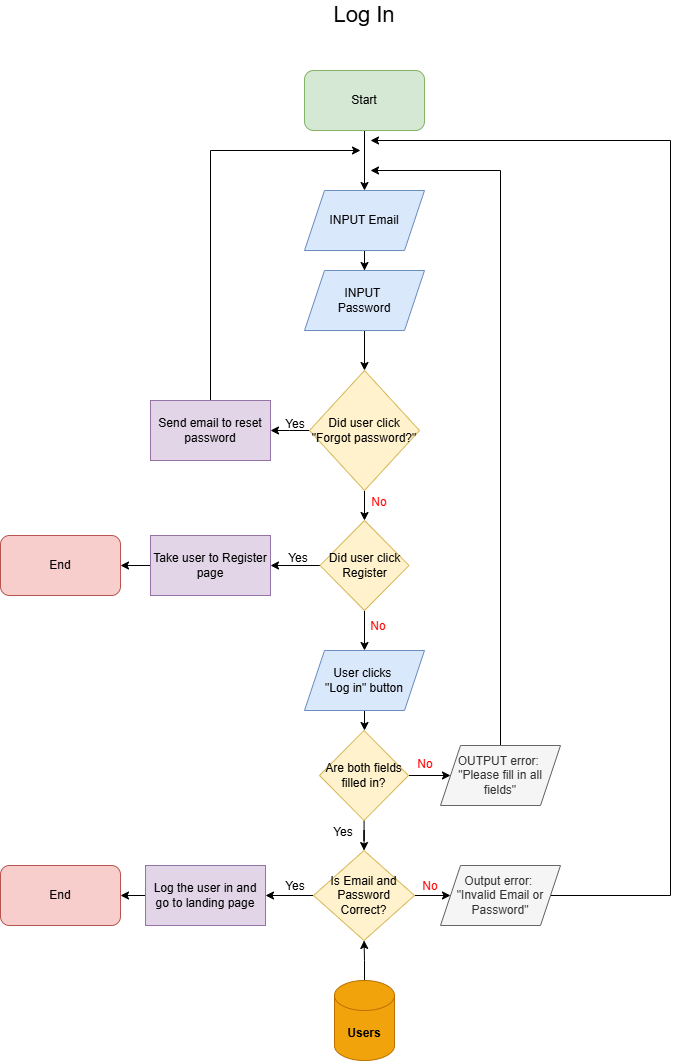

The diagram above was exported from draw.io. Its source (the exported page's mxGraphModel, read from the mxfile embedded in the PNG):
<mxGraphModel dx="2037" dy="1110" grid="1" gridSize="10" guides="1" tooltips="1" connect="1" arrows="1" fold="1" page="1" pageScale="1" pageWidth="827" pageHeight="1169" math="0" shadow="0">
  <root>
    <mxCell id="0" />
    <mxCell id="1" parent="0" />
    <mxCell id="MOVnheqcf47xkxZNPFPa-5" edge="1" parent="1" source="hH7DQ0DgpK4Rq5mIRgTC-1" style="edgeStyle=orthogonalEdgeStyle;rounded=0;orthogonalLoop=1;jettySize=auto;html=1;" target="MOVnheqcf47xkxZNPFPa-4" value="">
      <mxGeometry relative="1" as="geometry" />
    </mxCell>
    <mxCell id="hH7DQ0DgpK4Rq5mIRgTC-1" parent="1" style="rounded=1;whiteSpace=wrap;html=1;fillColor=#d5e8d4;strokeColor=#82b366;" value="Start" vertex="1">
      <mxGeometry height="60" width="120" x="354" y="110" as="geometry" />
    </mxCell>
    <mxCell id="MOVnheqcf47xkxZNPFPa-1" parent="1" style="text;html=1;whiteSpace=wrap;strokeColor=none;fillColor=none;align=center;verticalAlign=middle;rounded=0;" value="&lt;font style=&quot;font-size: 22px;&quot;&gt;Log In&lt;/font&gt;" vertex="1">
      <mxGeometry height="30" width="76" x="376" y="40" as="geometry" />
    </mxCell>
    <mxCell id="MOVnheqcf47xkxZNPFPa-7" edge="1" parent="1" source="MOVnheqcf47xkxZNPFPa-4" style="edgeStyle=orthogonalEdgeStyle;rounded=0;orthogonalLoop=1;jettySize=auto;html=1;" target="MOVnheqcf47xkxZNPFPa-6" value="">
      <mxGeometry relative="1" as="geometry" />
    </mxCell>
    <mxCell id="MOVnheqcf47xkxZNPFPa-4" parent="1" style="shape=parallelogram;perimeter=parallelogramPerimeter;whiteSpace=wrap;html=1;fixedSize=1;fillColor=#dae8fc;strokeColor=#6c8ebf;" value="INPUT Email" vertex="1">
      <mxGeometry height="60" width="120" x="354" y="230" as="geometry" />
    </mxCell>
    <mxCell id="MOVnheqcf47xkxZNPFPa-9" edge="1" parent="1" source="MOVnheqcf47xkxZNPFPa-6" style="edgeStyle=orthogonalEdgeStyle;rounded=0;orthogonalLoop=1;jettySize=auto;html=1;" target="MOVnheqcf47xkxZNPFPa-8">
      <mxGeometry relative="1" as="geometry" />
    </mxCell>
    <mxCell id="MOVnheqcf47xkxZNPFPa-6" parent="1" style="shape=parallelogram;perimeter=parallelogramPerimeter;whiteSpace=wrap;html=1;fixedSize=1;fillColor=#dae8fc;strokeColor=#6c8ebf;" value="INPUT&amp;nbsp;&lt;div&gt;Password&lt;/div&gt;" vertex="1">
      <mxGeometry height="60" width="120" x="354" y="310" as="geometry" />
    </mxCell>
    <mxCell id="MOVnheqcf47xkxZNPFPa-11" edge="1" parent="1" source="MOVnheqcf47xkxZNPFPa-8" style="edgeStyle=orthogonalEdgeStyle;rounded=0;orthogonalLoop=1;jettySize=auto;html=1;" target="MOVnheqcf47xkxZNPFPa-10" value="">
      <mxGeometry relative="1" as="geometry" />
    </mxCell>
    <mxCell id="MOVnheqcf47xkxZNPFPa-15" edge="1" parent="1" source="MOVnheqcf47xkxZNPFPa-8" style="edgeStyle=orthogonalEdgeStyle;rounded=0;orthogonalLoop=1;jettySize=auto;html=1;" target="MOVnheqcf47xkxZNPFPa-14" value="">
      <mxGeometry relative="1" as="geometry" />
    </mxCell>
    <mxCell id="MOVnheqcf47xkxZNPFPa-8" parent="1" style="rhombus;whiteSpace=wrap;html=1;fillColor=#fff2cc;strokeColor=#d6b656;" value="Did user click &quot;Forgot password?&quot;" vertex="1">
      <mxGeometry height="120" width="110" x="359" y="410" as="geometry" />
    </mxCell>
    <mxCell id="MOVnheqcf47xkxZNPFPa-13" edge="1" parent="1" source="MOVnheqcf47xkxZNPFPa-10" style="edgeStyle=orthogonalEdgeStyle;rounded=0;orthogonalLoop=1;jettySize=auto;html=1;">
      <mxGeometry relative="1" as="geometry">
        <Array as="points">
          <mxPoint x="260" y="190" />
        </Array>
        <mxPoint x="410" y="190" as="targetPoint" />
      </mxGeometry>
    </mxCell>
    <mxCell id="MOVnheqcf47xkxZNPFPa-10" parent="1" style="rounded=0;whiteSpace=wrap;html=1;fillColor=#e1d5e7;strokeColor=#9673a6;" value="Send email to reset password" vertex="1">
      <mxGeometry height="60" width="120" x="200" y="440" as="geometry" />
    </mxCell>
    <mxCell id="MOVnheqcf47xkxZNPFPa-12" parent="1" style="text;html=1;whiteSpace=wrap;strokeColor=none;fillColor=none;align=center;verticalAlign=middle;rounded=0;" value="Yes" vertex="1">
      <mxGeometry height="30" width="60" x="315" y="449" as="geometry" />
    </mxCell>
    <mxCell id="MOVnheqcf47xkxZNPFPa-18" edge="1" parent="1" source="MOVnheqcf47xkxZNPFPa-14" style="edgeStyle=orthogonalEdgeStyle;rounded=0;orthogonalLoop=1;jettySize=auto;html=1;entryX=1;entryY=0.5;entryDx=0;entryDy=0;" target="MOVnheqcf47xkxZNPFPa-17">
      <mxGeometry relative="1" as="geometry" />
    </mxCell>
    <mxCell id="MOVnheqcf47xkxZNPFPa-29" edge="1" parent="1" source="MOVnheqcf47xkxZNPFPa-14" style="edgeStyle=orthogonalEdgeStyle;rounded=0;orthogonalLoop=1;jettySize=auto;html=1;" target="MOVnheqcf47xkxZNPFPa-28">
      <mxGeometry relative="1" as="geometry" />
    </mxCell>
    <mxCell id="MOVnheqcf47xkxZNPFPa-14" parent="1" style="rhombus;whiteSpace=wrap;html=1;fillColor=#fff2cc;strokeColor=#d6b656;" value="Did user click Register" vertex="1">
      <mxGeometry height="90" width="89" x="369.5" y="560" as="geometry" />
    </mxCell>
    <mxCell id="MOVnheqcf47xkxZNPFPa-16" parent="1" style="text;html=1;whiteSpace=wrap;strokeColor=none;fillColor=none;align=center;verticalAlign=middle;rounded=0;" value="&lt;font style=&quot;color: rgb(255, 3, 3);&quot;&gt;No&lt;/font&gt;" vertex="1">
      <mxGeometry height="30" width="60" x="399" y="527" as="geometry" />
    </mxCell>
    <mxCell id="MOVnheqcf47xkxZNPFPa-22" edge="1" parent="1" source="MOVnheqcf47xkxZNPFPa-17" style="edgeStyle=orthogonalEdgeStyle;rounded=0;orthogonalLoop=1;jettySize=auto;html=1;" target="MOVnheqcf47xkxZNPFPa-21" value="">
      <mxGeometry relative="1" as="geometry" />
    </mxCell>
    <mxCell id="MOVnheqcf47xkxZNPFPa-17" parent="1" style="rounded=0;whiteSpace=wrap;html=1;fillColor=#e1d5e7;strokeColor=#9673a6;" value="Take user to Register page" vertex="1">
      <mxGeometry height="60" width="120" x="200" y="575" as="geometry" />
    </mxCell>
    <mxCell id="MOVnheqcf47xkxZNPFPa-19" parent="1" style="text;html=1;whiteSpace=wrap;strokeColor=none;fillColor=none;align=center;verticalAlign=middle;rounded=0;" value="Yes" vertex="1">
      <mxGeometry height="30" width="60" x="318" y="583" as="geometry" />
    </mxCell>
    <mxCell id="MOVnheqcf47xkxZNPFPa-21" parent="1" style="rounded=1;whiteSpace=wrap;html=1;fillColor=#f8cecc;strokeColor=#b85450;" value="End" vertex="1">
      <mxGeometry height="60" width="120" x="50" y="575" as="geometry" />
    </mxCell>
    <mxCell id="MOVnheqcf47xkxZNPFPa-23" parent="1" style="text;html=1;whiteSpace=wrap;strokeColor=none;fillColor=none;align=center;verticalAlign=middle;rounded=0;" value="&lt;font style=&quot;color: rgb(255, 0, 0);&quot;&gt;No&lt;/font&gt;" vertex="1">
      <mxGeometry height="30" width="60" x="398" y="651" as="geometry" />
    </mxCell>
    <mxCell id="MOVnheqcf47xkxZNPFPa-31" edge="1" parent="1" source="MOVnheqcf47xkxZNPFPa-28" style="edgeStyle=orthogonalEdgeStyle;rounded=0;orthogonalLoop=1;jettySize=auto;html=1;" target="MOVnheqcf47xkxZNPFPa-30">
      <mxGeometry relative="1" as="geometry" />
    </mxCell>
    <mxCell id="MOVnheqcf47xkxZNPFPa-28" parent="1" style="shape=parallelogram;perimeter=parallelogramPerimeter;whiteSpace=wrap;html=1;fixedSize=1;fillColor=#dae8fc;strokeColor=#6c8ebf;" value="User clicks&amp;nbsp;&lt;div&gt;&quot;Log in&quot; button&lt;/div&gt;" vertex="1">
      <mxGeometry height="60" width="120" x="354" y="690" as="geometry" />
    </mxCell>
    <mxCell id="MOVnheqcf47xkxZNPFPa-33" edge="1" parent="1" source="MOVnheqcf47xkxZNPFPa-30" style="edgeStyle=orthogonalEdgeStyle;rounded=0;orthogonalLoop=1;jettySize=auto;html=1;" target="MOVnheqcf47xkxZNPFPa-32" value="">
      <mxGeometry relative="1" as="geometry" />
    </mxCell>
    <mxCell id="MOVnheqcf47xkxZNPFPa-39" edge="1" parent="1" source="MOVnheqcf47xkxZNPFPa-30" style="edgeStyle=orthogonalEdgeStyle;rounded=0;orthogonalLoop=1;jettySize=auto;html=1;" target="MOVnheqcf47xkxZNPFPa-38" value="">
      <mxGeometry relative="1" as="geometry" />
    </mxCell>
    <mxCell id="MOVnheqcf47xkxZNPFPa-30" parent="1" style="rhombus;whiteSpace=wrap;html=1;fillColor=#fff2cc;strokeColor=#d6b656;" value="Are both fields filled in?" vertex="1">
      <mxGeometry height="90" width="89" x="369" y="770" as="geometry" />
    </mxCell>
    <mxCell id="MOVnheqcf47xkxZNPFPa-35" edge="1" parent="1" source="MOVnheqcf47xkxZNPFPa-32" style="edgeStyle=orthogonalEdgeStyle;rounded=0;orthogonalLoop=1;jettySize=auto;html=1;">
      <mxGeometry relative="1" as="geometry">
        <Array as="points">
          <mxPoint x="550" y="210" />
        </Array>
        <mxPoint x="420" y="210" as="targetPoint" />
      </mxGeometry>
    </mxCell>
    <mxCell id="MOVnheqcf47xkxZNPFPa-32" parent="1" style="shape=parallelogram;perimeter=parallelogramPerimeter;whiteSpace=wrap;html=1;fixedSize=1;fillColor=#f5f5f5;strokeColor=#666666;fontColor=#333333;" value="OUTPUT error:&amp;nbsp;&lt;div&gt;&quot;Please fill in all fields&quot;&lt;/div&gt;" vertex="1">
      <mxGeometry height="60" width="120" x="490" y="785" as="geometry" />
    </mxCell>
    <mxCell id="MOVnheqcf47xkxZNPFPa-34" parent="1" style="text;html=1;whiteSpace=wrap;strokeColor=none;fillColor=none;align=center;verticalAlign=middle;rounded=0;" value="&lt;font style=&quot;color: rgb(255, 0, 0);&quot;&gt;No&lt;/font&gt;" vertex="1">
      <mxGeometry height="30" width="60" x="445" y="789" as="geometry" />
    </mxCell>
    <mxCell id="MOVnheqcf47xkxZNPFPa-36" parent="1" style="text;html=1;whiteSpace=wrap;strokeColor=none;fillColor=none;align=center;verticalAlign=middle;rounded=0;" value="Yes" vertex="1">
      <mxGeometry height="15" width="22" x="382" y="864" as="geometry" />
    </mxCell>
    <mxCell id="MOVnheqcf47xkxZNPFPa-43" edge="1" parent="1" source="MOVnheqcf47xkxZNPFPa-38" style="edgeStyle=orthogonalEdgeStyle;rounded=0;orthogonalLoop=1;jettySize=auto;html=1;entryX=1;entryY=0.5;entryDx=0;entryDy=0;" target="MOVnheqcf47xkxZNPFPa-42">
      <mxGeometry relative="1" as="geometry">
        <mxPoint x="320" y="935" as="targetPoint" />
      </mxGeometry>
    </mxCell>
    <mxCell id="MOVnheqcf47xkxZNPFPa-49" edge="1" parent="1" source="MOVnheqcf47xkxZNPFPa-38" style="edgeStyle=orthogonalEdgeStyle;rounded=0;orthogonalLoop=1;jettySize=auto;html=1;" target="MOVnheqcf47xkxZNPFPa-48">
      <mxGeometry relative="1" as="geometry" />
    </mxCell>
    <mxCell id="MOVnheqcf47xkxZNPFPa-38" parent="1" style="rhombus;whiteSpace=wrap;html=1;fillColor=#fff2cc;strokeColor=#d6b656;" value="Is Email and Password Correct?" vertex="1">
      <mxGeometry height="90" width="101" x="363" y="890" as="geometry" />
    </mxCell>
    <mxCell id="MOVnheqcf47xkxZNPFPa-41" edge="1" parent="1" source="MOVnheqcf47xkxZNPFPa-40" style="edgeStyle=orthogonalEdgeStyle;rounded=0;orthogonalLoop=1;jettySize=auto;html=1;" target="MOVnheqcf47xkxZNPFPa-38" value="">
      <mxGeometry relative="1" as="geometry" />
    </mxCell>
    <mxCell id="MOVnheqcf47xkxZNPFPa-40" parent="1" style="shape=cylinder3;whiteSpace=wrap;html=1;boundedLbl=1;backgroundOutline=1;size=15;fillColor=#f0a30a;fontColor=#000000;strokeColor=#BD7000;" value="&lt;b&gt;Users&lt;/b&gt;" vertex="1">
      <mxGeometry height="80" width="60" x="384" y="1020" as="geometry" />
    </mxCell>
    <mxCell id="MOVnheqcf47xkxZNPFPa-47" edge="1" parent="1" source="MOVnheqcf47xkxZNPFPa-42" style="edgeStyle=orthogonalEdgeStyle;rounded=0;orthogonalLoop=1;jettySize=auto;html=1;" target="MOVnheqcf47xkxZNPFPa-45" value="">
      <mxGeometry relative="1" as="geometry" />
    </mxCell>
    <mxCell id="MOVnheqcf47xkxZNPFPa-42" parent="1" style="rounded=0;whiteSpace=wrap;html=1;fillColor=#e1d5e7;strokeColor=#9673a6;" value="Log the user in and go to landing page" vertex="1">
      <mxGeometry height="60" width="120" x="195" y="905" as="geometry" />
    </mxCell>
    <mxCell id="MOVnheqcf47xkxZNPFPa-44" parent="1" style="text;html=1;whiteSpace=wrap;strokeColor=none;fillColor=none;align=center;verticalAlign=middle;rounded=0;" value="Yes" vertex="1">
      <mxGeometry height="15" width="22" x="334" y="918" as="geometry" />
    </mxCell>
    <mxCell id="MOVnheqcf47xkxZNPFPa-45" parent="1" style="rounded=1;whiteSpace=wrap;html=1;fillColor=#f8cecc;strokeColor=#b85450;" value="End" vertex="1">
      <mxGeometry height="60" width="120" x="50" y="905" as="geometry" />
    </mxCell>
    <mxCell id="MOVnheqcf47xkxZNPFPa-54" edge="1" parent="1" source="MOVnheqcf47xkxZNPFPa-48" style="edgeStyle=orthogonalEdgeStyle;rounded=0;orthogonalLoop=1;jettySize=auto;html=1;">
      <mxGeometry relative="1" as="geometry">
        <Array as="points">
          <mxPoint x="720" y="935" />
          <mxPoint x="720" y="180" />
        </Array>
        <mxPoint x="420" y="180" as="targetPoint" />
      </mxGeometry>
    </mxCell>
    <mxCell id="MOVnheqcf47xkxZNPFPa-48" parent="1" style="shape=parallelogram;perimeter=parallelogramPerimeter;whiteSpace=wrap;html=1;fixedSize=1;fillColor=#f5f5f5;strokeColor=#666666;fontColor=#333333;" value="Output error:&amp;nbsp;&lt;div&gt;&quot;Invalid Email or Password&quot;&lt;/div&gt;" vertex="1">
      <mxGeometry height="60" width="120" x="490" y="905" as="geometry" />
    </mxCell>
    <mxCell id="MOVnheqcf47xkxZNPFPa-50" parent="1" style="text;html=1;whiteSpace=wrap;strokeColor=none;fillColor=none;align=center;verticalAlign=middle;rounded=0;" value="&lt;font style=&quot;color: rgb(255, 0, 0);&quot;&gt;No&lt;/font&gt;" vertex="1">
      <mxGeometry height="30" width="60" x="450" y="911" as="geometry" />
    </mxCell>
  </root>
</mxGraphModel>